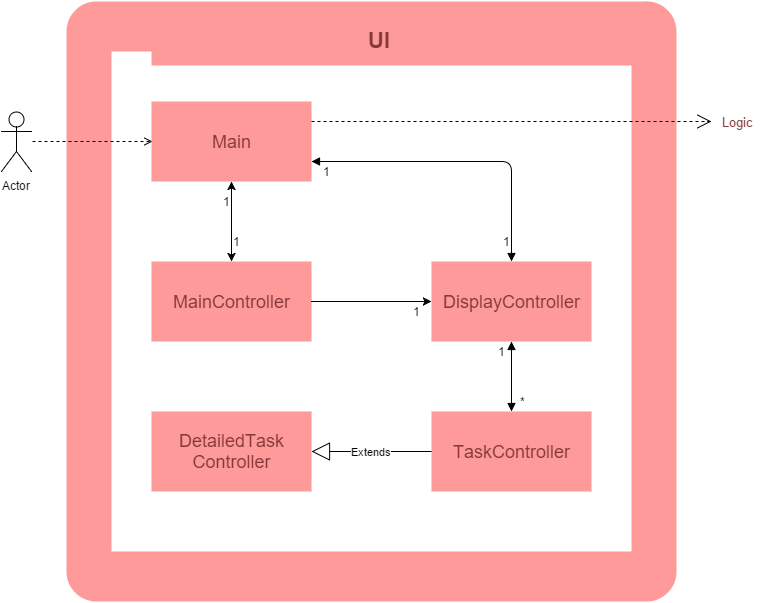

The diagram above was exported from draw.io. Its source (the exported page's mxGraphModel, read from the mxfile embedded in the PNG):
<mxGraphModel dx="1430" dy="736" grid="1" gridSize="10" guides="1" tooltips="1" connect="1" arrows="1" fold="1" page="1" pageScale="1" pageWidth="826" pageHeight="1169" background="#ffffff" math="0">
  <root>
    <mxCell id="0" />
    <mxCell id="1" parent="0" />
    <mxCell id="72" value="" style="rounded=1;whiteSpace=wrap;html=1;strokeColor=none;fillColor=#FF9A9A;gradientColor=none;arcSize=5;" vertex="1" parent="1">
      <mxGeometry x="75" y="60" width="610" height="600" as="geometry" />
    </mxCell>
    <mxCell id="21" value="&lt;div&gt;&lt;br&gt;&lt;/div&gt;&lt;div&gt;&lt;br&gt;&lt;/div&gt;" style="shape=folder;fontStyle=1;spacingTop=10;tabWidth=40;tabHeight=14;tabPosition=left;html=1;strokeColor=none;" parent="1" vertex="1">
      <mxGeometry x="120" y="110" width="520" height="500" as="geometry" />
    </mxCell>
    <mxCell id="23" value="&lt;div style=&quot;text-align: justify&quot;&gt;&lt;span style=&quot;font-family: &amp;#34;helvetica&amp;#34; ; font-weight: bold ; line-height: 14.4px ; text-align: center&quot;&gt;&lt;font color=&quot;#853939&quot;&gt;UI&lt;/font&gt;&lt;/span&gt;&lt;/div&gt;" style="text;html=1;fontSize=22;" parent="1" vertex="1">
      <mxGeometry x="375" y="80" width="20" height="30" as="geometry" />
    </mxCell>
    <mxCell id="24" value="Actor" style="shape=umlActor;verticalLabelPosition=bottom;labelBackgroundColor=#ffffff;verticalAlign=top;html=1;fillColor=#ffffff;strokeColor=#000000;" parent="1" vertex="1">
      <mxGeometry x="10" y="170" width="30" height="60" as="geometry" />
    </mxCell>
    <mxCell id="30" value="Extends" style="endArrow=block;endSize=16;endFill=0;html=1;entryX=1;entryY=0.5;exitX=0;exitY=0.5;" parent="1" source="39" target="40" edge="1">
      <mxGeometry width="160" relative="1" as="geometry">
        <mxPoint x="575" y="310" as="sourcePoint" />
        <mxPoint x="575" y="464" as="targetPoint" />
      </mxGeometry>
    </mxCell>
    <mxCell id="39" value="&lt;font color=&quot;#853939&quot; style=&quot;font-size: 18px&quot;&gt;TaskController&lt;/font&gt;" style="html=1;plain-purple;fillColor=#FF9A9A;gradientColor=none;strokeColor=none;" parent="1" vertex="1">
      <mxGeometry x="440" y="470" width="160" height="80" as="geometry" />
    </mxCell>
    <mxCell id="40" value="&lt;font color=&quot;#853939&quot; style=&quot;font-size: 18px&quot;&gt;DetailedTask&lt;/font&gt;&lt;div&gt;&lt;font color=&quot;#853939&quot; style=&quot;font-size: 18px&quot;&gt;Controller&lt;/font&gt;&lt;/div&gt;" style="html=1;plain-purple;fillColor=#FF9A9A;gradientColor=none;strokeColor=none;" parent="1" vertex="1">
      <mxGeometry x="160" y="470" width="160" height="80" as="geometry" />
    </mxCell>
    <mxCell id="77" style="edgeStyle=orthogonalEdgeStyle;rounded=0;html=1;exitX=0;exitY=0.5;dashed=1;endArrow=open;endFill=0;jettySize=auto;orthogonalLoop=1;fontSize=22;flipH=1;" edge="1" parent="1" source="41">
      <mxGeometry relative="1" as="geometry">
        <mxPoint x="40" y="200" as="targetPoint" />
      </mxGeometry>
    </mxCell>
    <mxCell id="41" value="&lt;font style=&quot;font-size: 18px&quot; color=&quot;#853939&quot;&gt;Main&lt;/font&gt;" style="html=1;plain-red;fillColor=#FF9A9A;gradientColor=none;strokeColor=none;" parent="1" vertex="1">
      <mxGeometry x="160" y="160" width="160" height="80" as="geometry" />
    </mxCell>
    <mxCell id="42" value="&lt;font color=&quot;#853939&quot; style=&quot;font-size: 18px&quot;&gt;DisplayController&lt;/font&gt;" style="html=1;plain-blue;fillColor=#FF9A9A;gradientColor=none;strokeColor=none;" parent="1" vertex="1">
      <mxGeometry x="440" y="320" width="160" height="80" as="geometry" />
    </mxCell>
    <mxCell id="46" value="&lt;font color=&quot;#853939&quot; style=&quot;font-size: 18px&quot;&gt;MainController&lt;/font&gt;" style="html=1;plain-green;gradientColor=none;fillColor=#FF9A9A;strokeColor=none;" parent="1" vertex="1">
      <mxGeometry x="160" y="320" width="160" height="80" as="geometry" />
    </mxCell>
    <mxCell id="47" value="" style="endArrow=classic;startArrow=classic;html=1;" parent="1" source="46" target="41" edge="1">
      <mxGeometry width="50" height="50" relative="1" as="geometry">
        <mxPoint x="190" y="400" as="sourcePoint" />
        <mxPoint x="240" y="350" as="targetPoint" />
      </mxGeometry>
    </mxCell>
    <mxCell id="48" value="" style="endArrow=classic;html=1;exitX=1;exitY=0.5;" parent="1" source="46" edge="1">
      <mxGeometry width="50" height="50" relative="1" as="geometry">
        <mxPoint x="380" y="490" as="sourcePoint" />
        <mxPoint x="440" y="360" as="targetPoint" />
        <Array as="points" />
      </mxGeometry>
    </mxCell>
    <mxCell id="49" value="" style="endArrow=block;endFill=1;html=1;edgeStyle=orthogonalEdgeStyle;align=left;verticalAlign=top;startArrow=block;startFill=1;exitX=1;exitY=0.75;" parent="1" source="41" target="42" edge="1">
      <mxGeometry x="-1" relative="1" as="geometry">
        <mxPoint x="800" y="390" as="sourcePoint" />
        <mxPoint x="960" y="390" as="targetPoint" />
        <Array as="points">
          <mxPoint x="520" y="220" />
        </Array>
      </mxGeometry>
    </mxCell>
    <mxCell id="54" value="" style="endArrow=block;endFill=1;html=1;edgeStyle=orthogonalEdgeStyle;align=left;verticalAlign=top;exitX=0.5;exitY=1;startArrow=block;startFill=1;entryX=0.5;entryY=0;" parent="1" source="42" target="39" edge="1">
      <mxGeometry x="-0.1579" y="-10" relative="1" as="geometry">
        <mxPoint x="540" y="300" as="sourcePoint" />
        <mxPoint x="520" y="430" as="targetPoint" />
        <Array as="points">
          <mxPoint x="520" y="430" />
        </Array>
        <mxPoint as="offset" />
      </mxGeometry>
    </mxCell>
    <mxCell id="58" value="&lt;font color=&quot;#853939&quot; style=&quot;font-size: 13px&quot;&gt;Logic&lt;/font&gt;" style="text;html=1;strokeColor=none;fillColor=none;align=center;verticalAlign=middle;whiteSpace=wrap;overflow=hidden;" parent="1" vertex="1">
      <mxGeometry x="720" y="170" width="50" height="20" as="geometry" />
    </mxCell>
    <mxCell id="59" value="&lt;div&gt;&lt;br&gt;&lt;/div&gt;&lt;div&gt;&lt;br&gt;&lt;/div&gt;" style="endArrow=open;endSize=12;dashed=1;html=1;entryX=0;entryY=0.5;exitX=1;exitY=0.25;" parent="1" source="41" target="58" edge="1">
      <mxGeometry width="160" relative="1" as="geometry">
        <mxPoint x="690" y="320" as="sourcePoint" />
        <mxPoint x="850" y="320" as="targetPoint" />
      </mxGeometry>
    </mxCell>
    <mxCell id="60" value="1" style="text;html=1;strokeColor=none;fillColor=none;align=center;verticalAlign=middle;whiteSpace=wrap;overflow=hidden;" parent="1" vertex="1">
      <mxGeometry x="330" y="220" width="10" height="20" as="geometry" />
    </mxCell>
    <mxCell id="61" value="1" style="text;html=1;strokeColor=none;fillColor=none;align=center;verticalAlign=middle;whiteSpace=wrap;overflow=hidden;" parent="1" vertex="1">
      <mxGeometry x="505" y="400" width="10" height="20" as="geometry" />
    </mxCell>
    <mxCell id="62" value="1" style="text;html=1;strokeColor=none;fillColor=none;align=center;verticalAlign=middle;whiteSpace=wrap;overflow=hidden;" parent="1" vertex="1">
      <mxGeometry x="230" y="250" width="10" height="20" as="geometry" />
    </mxCell>
    <mxCell id="63" value="1" style="text;html=1;strokeColor=none;fillColor=none;align=center;verticalAlign=middle;whiteSpace=wrap;overflow=hidden;" parent="1" vertex="1">
      <mxGeometry x="240" y="290" width="10" height="20" as="geometry" />
    </mxCell>
    <mxCell id="69" value="1" style="text;html=1;strokeColor=none;fillColor=none;align=center;verticalAlign=middle;whiteSpace=wrap;overflow=hidden;" parent="1" vertex="1">
      <mxGeometry x="510" y="290" width="10" height="20" as="geometry" />
    </mxCell>
    <mxCell id="70" value="1" style="text;html=1;strokeColor=none;fillColor=none;align=center;verticalAlign=middle;whiteSpace=wrap;overflow=hidden;" parent="1" vertex="1">
      <mxGeometry x="420" y="360" width="10" height="20" as="geometry" />
    </mxCell>
    <mxCell id="71" value="*" style="text;html=1;strokeColor=none;fillColor=none;align=center;verticalAlign=middle;whiteSpace=wrap;overflow=hidden;" parent="1" vertex="1">
      <mxGeometry x="525" y="450" width="10" height="20" as="geometry" />
    </mxCell>
  </root>
</mxGraphModel>